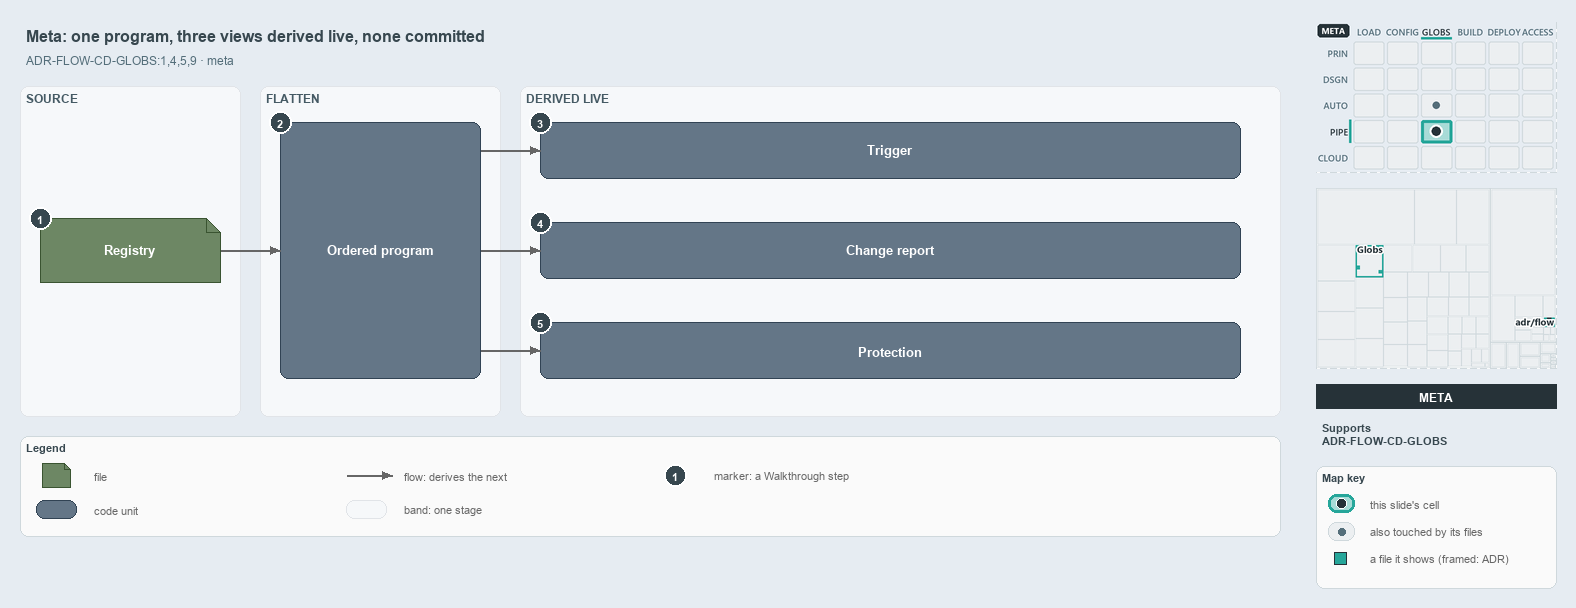

The diagram above was exported from draw.io. Its source (the exported page's mxGraphModel, read from the mxfile embedded in the PNG):
<mxGraphModel dx="1024" dy="768" grid="0" gridSize="10" guides="1" tooltips="1" connect="1" arrows="1" fold="1" page="1" pageScale="1" pageWidth="1572" pageHeight="560" background="#E6ECF2" math="0" shadow="0">
  <root>
    <mxCell id="0" />
    <mxCell id="1" parent="0" />
    <mxCell id="title" value="Meta: one program, three views derived live, none committed" style="text;html=1;align=left;verticalAlign=middle;fontSize=16;fontStyle=1;fontColor=#37474F;" vertex="1" parent="1">
      <mxGeometry x="20" y="14" width="1260" height="30" as="geometry" />
    </mxCell>
    <mxCell id="subtitle" value="ADR-FLOW-CD-GLOBS:1,4,5,9 · meta" style="text;html=1;align=left;verticalAlign=middle;fontSize=12;fontColor=#546E7A;" vertex="1" parent="1">
      <mxGeometry x="20" y="44" width="1240" height="20" as="geometry" />
    </mxCell>
    <mxCell id="band-source" value="SOURCE" style="rounded=1;html=1;arcSize=3;fillColor=#F6F8FA;strokeColor=#E1E4E8;verticalAlign=top;align=left;spacingLeft=8;fontStyle=1;fontSize=12;fontColor=#455A64;" vertex="1" parent="1">
      <mxGeometry x="20" y="80" width="220" height="330" as="geometry" />
    </mxCell>
    <mxCell id="band-flatten" value="FLATTEN" style="rounded=1;html=1;arcSize=3;fillColor=#F6F8FA;strokeColor=#E1E4E8;verticalAlign=top;align=left;spacingLeft=8;fontStyle=1;fontSize=12;fontColor=#455A64;" vertex="1" parent="1">
      <mxGeometry x="260" y="80" width="240" height="330" as="geometry" />
    </mxCell>
    <mxCell id="band-derived" value="DERIVED LIVE" style="rounded=1;html=1;arcSize=3;fillColor=#F6F8FA;strokeColor=#E1E4E8;verticalAlign=top;align=left;spacingLeft=8;fontStyle=1;fontSize=12;fontColor=#455A64;" vertex="1" parent="1">
      <mxGeometry x="520" y="80" width="760" height="330" as="geometry" />
    </mxCell>
    <mxCell id="f-registry" value="&lt;b&gt;Registry&lt;/b&gt;" style="shape=note;size=14;whiteSpace=wrap;html=1;fontColor=#FFFFFF;fillColor=#6d8764;strokeColor=#3a5431;fontSize=13;" vertex="1" parent="1">
      <mxGeometry x="40" y="212" width="180" height="64" as="geometry" />
    </mxCell>
    <mxCell id="c-program" value="&lt;b&gt;Ordered program&lt;/b&gt;" style="rounded=1;whiteSpace=wrap;html=1;fontColor=#FFFFFF;arcSize=20;fillColor=#647687;strokeColor=#314354;fontSize=13;" vertex="1" parent="1">
      <mxGeometry x="280" y="116" width="200" height="256" as="geometry" />
    </mxCell>
    <mxCell id="p-edge-registry-program-a" value="" style="text;html=1;strokeColor=none;fillColor=none;" vertex="1" parent="1">
      <mxGeometry x="220" y="244" width="1" height="1" as="geometry" />
    </mxCell>
    <mxCell id="p-edge-registry-program-b" value="" style="text;html=1;strokeColor=none;fillColor=none;" vertex="1" parent="1">
      <mxGeometry x="280" y="244" width="1" height="1" as="geometry" />
    </mxCell>
    <mxCell id="edge-registry-program" value="" style="edgeStyle=orthogonalEdgeStyle;rounded=1;html=1;fontSize=11;endArrow=block;strokeColor=#666666;" edge="1" parent="1" source="p-edge-registry-program-a" target="p-edge-registry-program-b">
      <mxGeometry relative="1" as="geometry" />
    </mxCell>
    <mxCell id="c-view-1" value="&lt;b&gt;Trigger&lt;/b&gt;" style="rounded=1;whiteSpace=wrap;html=1;fontColor=#FFFFFF;arcSize=20;fillColor=#647687;strokeColor=#314354;fontSize=13;" vertex="1" parent="1">
      <mxGeometry x="540" y="116" width="700" height="56" as="geometry" />
    </mxCell>
    <mxCell id="p-edge-program-view-1-a" value="" style="text;html=1;strokeColor=none;fillColor=none;" vertex="1" parent="1">
      <mxGeometry x="480" y="144" width="1" height="1" as="geometry" />
    </mxCell>
    <mxCell id="p-edge-program-view-1-b" value="" style="text;html=1;strokeColor=none;fillColor=none;" vertex="1" parent="1">
      <mxGeometry x="540" y="144" width="1" height="1" as="geometry" />
    </mxCell>
    <mxCell id="edge-program-view-1" value="" style="edgeStyle=orthogonalEdgeStyle;rounded=1;html=1;fontSize=11;endArrow=block;strokeColor=#666666;" edge="1" parent="1" source="p-edge-program-view-1-a" target="p-edge-program-view-1-b">
      <mxGeometry relative="1" as="geometry" />
    </mxCell>
    <mxCell id="c-view-2" value="&lt;b&gt;Change report&lt;/b&gt;" style="rounded=1;whiteSpace=wrap;html=1;fontColor=#FFFFFF;arcSize=20;fillColor=#647687;strokeColor=#314354;fontSize=13;" vertex="1" parent="1">
      <mxGeometry x="540" y="216" width="700" height="56" as="geometry" />
    </mxCell>
    <mxCell id="p-edge-program-view-2-a" value="" style="text;html=1;strokeColor=none;fillColor=none;" vertex="1" parent="1">
      <mxGeometry x="480" y="244" width="1" height="1" as="geometry" />
    </mxCell>
    <mxCell id="p-edge-program-view-2-b" value="" style="text;html=1;strokeColor=none;fillColor=none;" vertex="1" parent="1">
      <mxGeometry x="540" y="244" width="1" height="1" as="geometry" />
    </mxCell>
    <mxCell id="edge-program-view-2" value="" style="edgeStyle=orthogonalEdgeStyle;rounded=1;html=1;fontSize=11;endArrow=block;strokeColor=#666666;" edge="1" parent="1" source="p-edge-program-view-2-a" target="p-edge-program-view-2-b">
      <mxGeometry relative="1" as="geometry" />
    </mxCell>
    <mxCell id="c-view-3" value="&lt;b&gt;Protection&lt;/b&gt;" style="rounded=1;whiteSpace=wrap;html=1;fontColor=#FFFFFF;arcSize=20;fillColor=#647687;strokeColor=#314354;fontSize=13;" vertex="1" parent="1">
      <mxGeometry x="540" y="316" width="700" height="56" as="geometry" />
    </mxCell>
    <mxCell id="p-edge-program-view-3-a" value="" style="text;html=1;strokeColor=none;fillColor=none;" vertex="1" parent="1">
      <mxGeometry x="480" y="344" width="1" height="1" as="geometry" />
    </mxCell>
    <mxCell id="p-edge-program-view-3-b" value="" style="text;html=1;strokeColor=none;fillColor=none;" vertex="1" parent="1">
      <mxGeometry x="540" y="344" width="1" height="1" as="geometry" />
    </mxCell>
    <mxCell id="edge-program-view-3" value="" style="edgeStyle=orthogonalEdgeStyle;rounded=1;html=1;fontSize=11;endArrow=block;strokeColor=#666666;" edge="1" parent="1" source="p-edge-program-view-3-a" target="p-edge-program-view-3-b">
      <mxGeometry relative="1" as="geometry" />
    </mxCell>
    <mxCell id="mark-1" value="1" style="ellipse;html=1;fillColor=#37474F;strokeColor=#FFFFFF;strokeWidth=2;fontColor=#FFFFFF;fontStyle=1;fontSize=11;" vertex="1" parent="1">
      <mxGeometry x="29" y="201" width="22" height="22" as="geometry" />
    </mxCell>
    <mxCell id="mark-2" value="2" style="ellipse;html=1;fillColor=#37474F;strokeColor=#FFFFFF;strokeWidth=2;fontColor=#FFFFFF;fontStyle=1;fontSize=11;" vertex="1" parent="1">
      <mxGeometry x="269" y="105" width="22" height="22" as="geometry" />
    </mxCell>
    <mxCell id="mark-3" value="3" style="ellipse;html=1;fillColor=#37474F;strokeColor=#FFFFFF;strokeWidth=2;fontColor=#FFFFFF;fontStyle=1;fontSize=11;" vertex="1" parent="1">
      <mxGeometry x="529" y="105" width="22" height="22" as="geometry" />
    </mxCell>
    <mxCell id="mark-4" value="4" style="ellipse;html=1;fillColor=#37474F;strokeColor=#FFFFFF;strokeWidth=2;fontColor=#FFFFFF;fontStyle=1;fontSize=11;" vertex="1" parent="1">
      <mxGeometry x="529" y="205" width="22" height="22" as="geometry" />
    </mxCell>
    <mxCell id="mark-5" value="5" style="ellipse;html=1;fillColor=#37474F;strokeColor=#FFFFFF;strokeWidth=2;fontColor=#FFFFFF;fontStyle=1;fontSize=11;" vertex="1" parent="1">
      <mxGeometry x="529" y="305" width="22" height="22" as="geometry" />
    </mxCell>
    <mxCell id="legend" value="&lt;b&gt;Legend&lt;/b&gt;" style="rounded=1;whiteSpace=wrap;html=1;arcSize=6;fillColor=#FAFAFA;strokeColor=#CFD8DC;align=left;verticalAlign=top;spacing=8;fontSize=11;fontColor=#37474F;" vertex="1" parent="1">
      <mxGeometry x="20" y="430" width="1260" height="100" as="geometry" />
    </mxCell>
    <mxCell id="legend-1" value="" style="shape=note;size=6;whiteSpace=wrap;html=1;fontColor=#FFFFFF;fillColor=#6d8764;strokeColor=#3a5431;" vertex="1" parent="1">
      <mxGeometry x="42" y="457" width="28" height="24" as="geometry" />
    </mxCell>
    <mxCell id="legend-1-text" value="file" style="text;html=1;align=left;verticalAlign=middle;fontSize=11;fontColor=#666666;" vertex="1" parent="1">
      <mxGeometry x="88" y="459" width="250" height="20" as="geometry" />
    </mxCell>
    <mxCell id="legend-2" value="" style="rounded=1;whiteSpace=wrap;html=1;fontColor=#FFFFFF;arcSize=20;fillColor=#647687;strokeColor=#314354;" vertex="1" parent="1">
      <mxGeometry x="36" y="494" width="40" height="18" as="geometry" />
    </mxCell>
    <mxCell id="legend-2-text" value="code unit" style="text;html=1;align=left;verticalAlign=middle;fontSize=11;fontColor=#666666;" vertex="1" parent="1">
      <mxGeometry x="88" y="493" width="250" height="20" as="geometry" />
    </mxCell>
    <mxCell id="p-legend-3-a" value="" style="text;html=1;strokeColor=none;fillColor=none;" vertex="1" parent="1">
      <mxGeometry x="346" y="469" width="1" height="1" as="geometry" />
    </mxCell>
    <mxCell id="p-legend-3-b" value="" style="text;html=1;strokeColor=none;fillColor=none;" vertex="1" parent="1">
      <mxGeometry x="392" y="469" width="1" height="1" as="geometry" />
    </mxCell>
    <mxCell id="legend-3" value="" style="edgeStyle=orthogonalEdgeStyle;rounded=1;html=1;fontSize=11;endArrow=block;strokeColor=#666666;" edge="1" parent="1" source="p-legend-3-a" target="p-legend-3-b">
      <mxGeometry relative="1" as="geometry" />
    </mxCell>
    <mxCell id="legend-3-text" value="flow: derives the next" style="text;html=1;align=left;verticalAlign=middle;fontSize=11;fontColor=#666666;" vertex="1" parent="1">
      <mxGeometry x="398" y="459" width="250" height="20" as="geometry" />
    </mxCell>
    <mxCell id="legend-4" value="" style="rounded=1;html=1;arcSize=3;fillColor=#F6F8FA;strokeColor=#E1E4E8;" vertex="1" parent="1">
      <mxGeometry x="346" y="494" width="40" height="18" as="geometry" />
    </mxCell>
    <mxCell id="legend-4-text" value="band: one stage" style="text;html=1;align=left;verticalAlign=middle;fontSize=11;fontColor=#666666;" vertex="1" parent="1">
      <mxGeometry x="398" y="493" width="250" height="20" as="geometry" />
    </mxCell>
    <mxCell id="legend-5" value="1" style="ellipse;html=1;fillColor=#37474F;strokeColor=#FFFFFF;strokeWidth=2;fontColor=#FFFFFF;fontStyle=1;fontSize=11;" vertex="1" parent="1">
      <mxGeometry x="664" y="458" width="22" height="22" as="geometry" />
    </mxCell>
    <mxCell id="legend-5-text" value="marker: a Walkthrough step" style="text;html=1;align=left;verticalAlign=middle;fontSize=11;fontColor=#666666;" vertex="1" parent="1">
      <mxGeometry x="708" y="459" width="250" height="20" as="geometry" />
    </mxCell>
    <mxCell id="minimap-stack" value="" style="shape=image;html=1;imageAspect=0;aspect=fixed;verticalLabelPosition=bottom;strokeColor=#CFD8DC;dashed=1;fillColor=#FAFAFA;image=data:image/png,(base64 omitted: 16128 chars);" vertex="1" parent="1">
      <mxGeometry x="1316" y="16" width="240" height="150" as="geometry" />
    </mxCell>
    <mxCell id="minimap-tree" value="" style="shape=image;html=1;imageAspect=0;aspect=fixed;verticalLabelPosition=bottom;strokeColor=#CFD8DC;dashed=1;fillColor=#FAFAFA;image=data:image/png,(base64 omitted: 8468 chars);" vertex="1" parent="1">
      <mxGeometry x="1316" y="182" width="240" height="180" as="geometry" />
    </mxCell>
    <mxCell id="lens-badge" value="META" style="rounded=0;whiteSpace=wrap;html=1;align=center;verticalAlign=middle;fontSize=12;fontStyle=1;fontColor=#FFFFFF;fillColor=#263238;strokeColor=none;" vertex="1" parent="1">
      <mxGeometry x="1316" y="378" width="240" height="24" as="geometry" />
    </mxCell>
    <mxCell id="supports" value="&lt;b&gt;Supports&lt;/b&gt;&lt;br&gt;ADR-FLOW-CD-GLOBS" style="text;html=1;whiteSpace=wrap;align=left;verticalAlign=top;fontSize=11;fontColor=#37474F;" vertex="1" parent="1">
      <mxGeometry x="1316" y="410" width="240" height="38" as="geometry" />
    </mxCell>
    <mxCell id="mapkey" value="&lt;b&gt;Map key&lt;/b&gt;" style="rounded=1;whiteSpace=wrap;html=1;arcSize=6;fillColor=#FAFAFA;strokeColor=#CFD8DC;align=left;verticalAlign=top;spacing=8;fontSize=11;fontColor=#37474F;" vertex="1" parent="1">
      <mxGeometry x="1316" y="460" width="240" height="122" as="geometry" />
    </mxCell>
    <mxCell id="mapkey-here" value="" style="rounded=1;arcSize=20;html=1;fillColor=#A8DBD7;strokeColor=#26A69A;strokeWidth=3;" vertex="1" parent="1">
      <mxGeometry x="1328" y="488" width="26" height="18" as="geometry" />
    </mxCell>
    <mxCell id="mapkey-here-dot" value="" style="ellipse;html=1;fillColor=#263238;strokeColor=#FFFFFF;strokeWidth=1.5;" vertex="1" parent="1">
      <mxGeometry x="1336" y="492" width="10" height="10" as="geometry" />
    </mxCell>
    <mxCell id="mapkey-here-text" value="this slide's cell" style="text;html=1;align=left;verticalAlign=middle;fontSize=11;fontColor=#666666;" vertex="1" parent="1">
      <mxGeometry x="1364" y="487" width="180" height="20" as="geometry" />
    </mxCell>
    <mxCell id="mapkey-touched" value="" style="rounded=1;arcSize=20;html=1;fillColor=#ECEFF1;strokeColor=#CFD8DC;" vertex="1" parent="1">
      <mxGeometry x="1328" y="516" width="26" height="18" as="geometry" />
    </mxCell>
    <mxCell id="mapkey-touched-dot" value="" style="ellipse;html=1;fillColor=#546E7A;strokeColor=none;" vertex="1" parent="1">
      <mxGeometry x="1338" y="522" width="7" height="7" as="geometry" />
    </mxCell>
    <mxCell id="mapkey-touched-text" value="also touched by its files" style="text;html=1;align=left;verticalAlign=middle;fontSize=11;fontColor=#666666;" vertex="1" parent="1">
      <mxGeometry x="1364" y="515" width="180" height="20" as="geometry" />
    </mxCell>
    <mxCell id="mapkey-file" value="" style="rounded=0;html=1;fillColor=#26A69A;strokeColor=#263238;strokeWidth=1.5;" vertex="1" parent="1">
      <mxGeometry x="1334" y="546" width="12" height="12" as="geometry" />
    </mxCell>
    <mxCell id="mapkey-file-text" value="a file it shows (framed: ADR)" style="text;html=1;align=left;verticalAlign=middle;fontSize=11;fontColor=#666666;" vertex="1" parent="1">
      <mxGeometry x="1364" y="542" width="180" height="20" as="geometry" />
    </mxCell>
  </root>
</mxGraphModel>